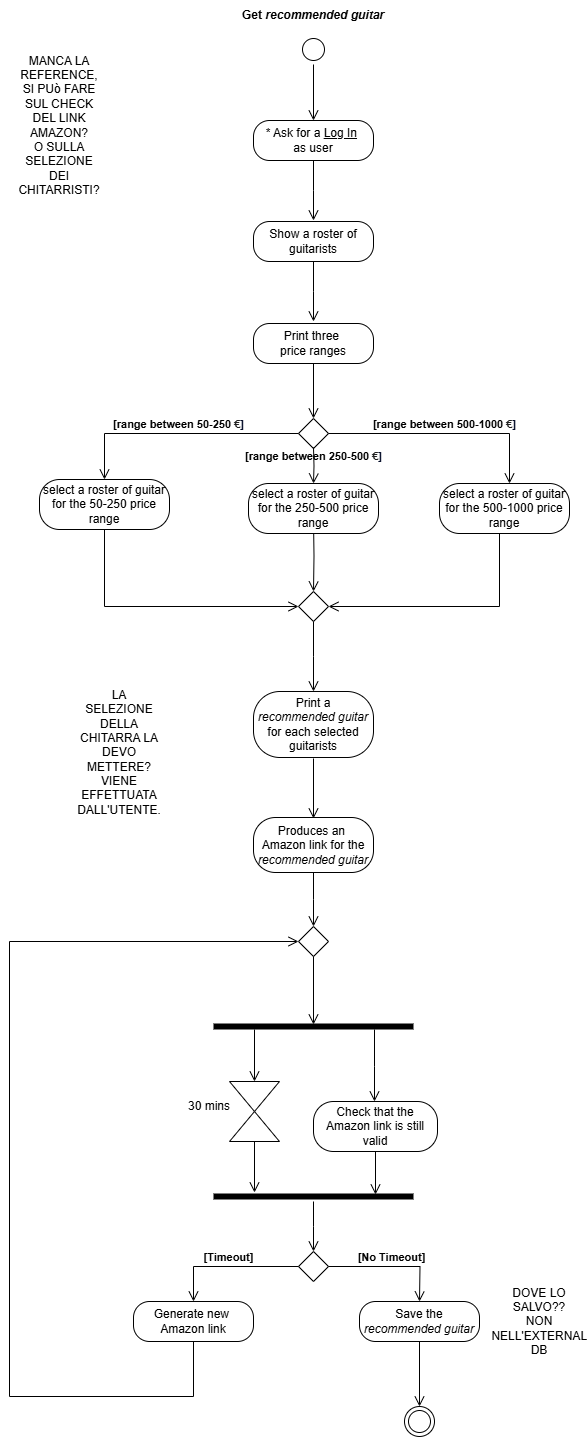

The diagram above was exported from draw.io. Its source (the exported page's mxGraphModel, read from the mxfile embedded in the PNG):
<mxGraphModel dx="880" dy="468" grid="1" gridSize="10" guides="1" tooltips="1" connect="1" arrows="1" fold="1" page="1" pageScale="1" pageWidth="583" pageHeight="827" math="0" shadow="0">
  <root>
    <mxCell id="0" />
    <mxCell id="1" parent="0" />
    <mxCell id="2TC249Ps-FjfghabirkZ-5" value="Print three&amp;nbsp;&lt;div&gt;price ranges&lt;/div&gt;" style="rounded=1;whiteSpace=wrap;html=1;arcSize=40;labelBackgroundColor=none;" parent="1" vertex="1">
      <mxGeometry x="354" y="393" width="120" height="40" as="geometry" />
    </mxCell>
    <mxCell id="2TC249Ps-FjfghabirkZ-6" value="" style="edgeStyle=orthogonalEdgeStyle;html=1;verticalAlign=bottom;endArrow=open;endSize=8;rounded=0;labelBackgroundColor=none;fontColor=default;exitX=0.5;exitY=1;exitDx=0;exitDy=0;" parent="1" source="2TC249Ps-FjfghabirkZ-5" edge="1">
      <mxGeometry relative="1" as="geometry">
        <mxPoint x="414" y="488" as="targetPoint" />
        <mxPoint x="414" y="441" as="sourcePoint" />
      </mxGeometry>
    </mxCell>
    <mxCell id="2TC249Ps-FjfghabirkZ-9" value="" style="rhombus;whiteSpace=wrap;html=1;labelBackgroundColor=none;" parent="1" vertex="1">
      <mxGeometry x="399" y="488" width="30" height="30" as="geometry" />
    </mxCell>
    <mxCell id="2TC249Ps-FjfghabirkZ-10" value="&lt;b&gt;[range between 500-1000&amp;nbsp;&lt;span style=&quot;text-align: left; text-wrap-mode: wrap; color: rgb(31, 31, 31); background-color: rgb(255, 255, 255);&quot;&gt;€&lt;/span&gt;&lt;span style=&quot;text-align: left; background-color: initial;&quot;&gt;&lt;font style=&quot;&quot; face=&quot;Helvetica&quot;&gt;&lt;font style=&quot;&quot; color=&quot;#040c28&quot;&gt;&lt;span style=&quot;text-wrap-mode: wrap;&quot;&gt;]&lt;/span&gt;&lt;/font&gt;&lt;/font&gt;&lt;/span&gt;&lt;/b&gt;" style="edgeStyle=orthogonalEdgeStyle;html=1;verticalAlign=bottom;endArrow=open;endSize=8;rounded=0;exitX=1;exitY=0.5;exitDx=0;exitDy=0;labelBackgroundColor=none;fontColor=default;" parent="1" source="2TC249Ps-FjfghabirkZ-9" target="2TC249Ps-FjfghabirkZ-20" edge="1">
      <mxGeometry relative="1" as="geometry">
        <mxPoint x="600" y="548" as="targetPoint" />
        <mxPoint x="550" y="488" as="sourcePoint" />
        <Array as="points">
          <mxPoint x="610" y="503" />
        </Array>
      </mxGeometry>
    </mxCell>
    <mxCell id="2TC249Ps-FjfghabirkZ-12" value="" style="edgeStyle=orthogonalEdgeStyle;html=1;verticalAlign=bottom;endArrow=open;endSize=8;rounded=0;entryX=1;entryY=0.5;entryDx=0;entryDy=0;labelBackgroundColor=none;fontColor=default;" parent="1" target="2TC249Ps-FjfghabirkZ-24" edge="1">
      <mxGeometry relative="1" as="geometry">
        <mxPoint x="600" y="659" as="targetPoint" />
        <mxPoint x="600" y="589" as="sourcePoint" />
        <Array as="points">
          <mxPoint x="600" y="676" />
        </Array>
      </mxGeometry>
    </mxCell>
    <mxCell id="2TC249Ps-FjfghabirkZ-13" value="&lt;b&gt;[range between 250-500&amp;nbsp;&lt;span style=&quot;text-align: left; text-wrap-mode: wrap; color: rgb(31, 31, 31);&quot;&gt;€&lt;/span&gt;&lt;span style=&quot;text-align: left; background-color: initial;&quot;&gt;&lt;font style=&quot;&quot; face=&quot;Helvetica&quot;&gt;&lt;font style=&quot;&quot; color=&quot;#040c28&quot;&gt;&lt;span style=&quot;text-wrap-mode: wrap;&quot;&gt;]&lt;/span&gt;&lt;/font&gt;&lt;/font&gt;&lt;/span&gt;&lt;/b&gt;" style="edgeStyle=orthogonalEdgeStyle;html=1;verticalAlign=bottom;endArrow=open;endSize=8;rounded=0;exitX=0.5;exitY=1;exitDx=0;exitDy=0;labelBackgroundColor=none;fontColor=default;entryX=0.5;entryY=0;entryDx=0;entryDy=0;" parent="1" target="2TC249Ps-FjfghabirkZ-19" edge="1">
      <mxGeometry relative="1" as="geometry">
        <mxPoint x="414" y="547" as="targetPoint" />
        <mxPoint x="414" y="517" as="sourcePoint" />
        <mxPoint as="offset" />
      </mxGeometry>
    </mxCell>
    <mxCell id="2TC249Ps-FjfghabirkZ-15" value="" style="edgeStyle=orthogonalEdgeStyle;html=1;verticalAlign=bottom;endArrow=open;endSize=8;rounded=0;labelBackgroundColor=none;fontColor=default;entryX=0.5;entryY=0;entryDx=0;entryDy=0;" parent="1" target="2TC249Ps-FjfghabirkZ-24" edge="1">
      <mxGeometry relative="1" as="geometry">
        <mxPoint x="414" y="659" as="targetPoint" />
        <mxPoint x="414" y="589" as="sourcePoint" />
      </mxGeometry>
    </mxCell>
    <mxCell id="2TC249Ps-FjfghabirkZ-16" value="&lt;div style=&quot;text-align: left;&quot;&gt;&lt;b&gt;&lt;span style=&quot;background-color: initial;&quot;&gt;&lt;font style=&quot;&quot; face=&quot;Helvetica&quot;&gt;[range between 50-250&amp;nbsp;&lt;/font&gt;&lt;/span&gt;&lt;span style=&quot;text-wrap-mode: wrap; color: rgb(31, 31, 31); text-align: left; background-color: rgb(255, 255, 255);&quot;&gt;&lt;font style=&quot;font-size: 11px;&quot;&gt;€&lt;/font&gt;&lt;/span&gt;&lt;span style=&quot;background-color: initial;&quot;&gt;&lt;font style=&quot;&quot; face=&quot;Helvetica&quot;&gt;&lt;font style=&quot;&quot; color=&quot;#040c28&quot;&gt;&lt;span style=&quot;text-wrap-mode: wrap;&quot;&gt;]&lt;/span&gt;&lt;/font&gt;&lt;/font&gt;&lt;/span&gt;&lt;/b&gt;&lt;/div&gt;" style="edgeStyle=orthogonalEdgeStyle;html=1;verticalAlign=bottom;endArrow=open;endSize=8;rounded=0;exitX=0;exitY=0.5;exitDx=0;exitDy=0;labelBackgroundColor=none;fontColor=default;entryX=0.5;entryY=0;entryDx=0;entryDy=0;" parent="1" source="2TC249Ps-FjfghabirkZ-9" target="2TC249Ps-FjfghabirkZ-17" edge="1">
      <mxGeometry relative="1" as="geometry">
        <mxPoint x="210" y="548" as="targetPoint" />
        <mxPoint x="424" y="438" as="sourcePoint" />
        <mxPoint as="offset" />
      </mxGeometry>
    </mxCell>
    <mxCell id="2TC249Ps-FjfghabirkZ-17" value="select a roster of guitar for the 50-250 price range" style="rounded=1;whiteSpace=wrap;html=1;arcSize=40;labelBackgroundColor=none;" parent="1" vertex="1">
      <mxGeometry x="140" y="549" width="130" height="50" as="geometry" />
    </mxCell>
    <mxCell id="2TC249Ps-FjfghabirkZ-18" value="" style="edgeStyle=orthogonalEdgeStyle;html=1;verticalAlign=bottom;endArrow=open;endSize=8;rounded=0;entryX=0;entryY=0.5;entryDx=0;entryDy=0;labelBackgroundColor=none;fontColor=default;" parent="1" target="2TC249Ps-FjfghabirkZ-24" edge="1">
      <mxGeometry relative="1" as="geometry">
        <mxPoint x="205" y="659" as="targetPoint" />
        <mxPoint x="205" y="599" as="sourcePoint" />
        <Array as="points">
          <mxPoint x="205" y="676" />
        </Array>
      </mxGeometry>
    </mxCell>
    <mxCell id="2TC249Ps-FjfghabirkZ-19" value="select a roster of guitar for the 250-500 price range" style="rounded=1;whiteSpace=wrap;html=1;arcSize=40;labelBackgroundColor=none;" parent="1" vertex="1">
      <mxGeometry x="349" y="553" width="130" height="50" as="geometry" />
    </mxCell>
    <mxCell id="2TC249Ps-FjfghabirkZ-20" value="select a roster of guitar for the 500-1000 price range" style="rounded=1;whiteSpace=wrap;html=1;arcSize=40;labelBackgroundColor=none;" parent="1" vertex="1">
      <mxGeometry x="540" y="553" width="130" height="50" as="geometry" />
    </mxCell>
    <mxCell id="2TC249Ps-FjfghabirkZ-21" value="Show a roster of guitarists" style="rounded=1;whiteSpace=wrap;html=1;arcSize=40;labelBackgroundColor=none;" parent="1" vertex="1">
      <mxGeometry x="354" y="291" width="120" height="40" as="geometry" />
    </mxCell>
    <mxCell id="2TC249Ps-FjfghabirkZ-22" value="" style="edgeStyle=orthogonalEdgeStyle;html=1;verticalAlign=bottom;endArrow=open;endSize=8;rounded=0;labelBackgroundColor=none;fontColor=default;" parent="1" source="2TC249Ps-FjfghabirkZ-21" edge="1">
      <mxGeometry relative="1" as="geometry">
        <mxPoint x="414" y="391" as="targetPoint" />
      </mxGeometry>
    </mxCell>
    <mxCell id="2TC249Ps-FjfghabirkZ-24" value="" style="rhombus;whiteSpace=wrap;html=1;labelBackgroundColor=none;" parent="1" vertex="1">
      <mxGeometry x="399" y="661" width="30" height="30" as="geometry" />
    </mxCell>
    <mxCell id="2TC249Ps-FjfghabirkZ-25" value="" style="edgeStyle=orthogonalEdgeStyle;html=1;verticalAlign=bottom;endArrow=open;endSize=8;rounded=0;exitX=0.5;exitY=1;exitDx=0;exitDy=0;labelBackgroundColor=none;fontColor=default;" parent="1" source="2TC249Ps-FjfghabirkZ-24" edge="1">
      <mxGeometry relative="1" as="geometry">
        <mxPoint x="414" y="761" as="targetPoint" />
        <mxPoint x="424" y="599" as="sourcePoint" />
      </mxGeometry>
    </mxCell>
    <mxCell id="2TC249Ps-FjfghabirkZ-26" value="Print a&lt;div&gt;&lt;i&gt;recommended guitar&lt;/i&gt;&lt;/div&gt;&lt;div&gt;for each selected guitarists&lt;/div&gt;" style="rounded=1;whiteSpace=wrap;html=1;arcSize=40;labelBackgroundColor=none;" parent="1" vertex="1">
      <mxGeometry x="354" y="761" width="120" height="66" as="geometry" />
    </mxCell>
    <mxCell id="2TC249Ps-FjfghabirkZ-27" value="" style="edgeStyle=orthogonalEdgeStyle;html=1;verticalAlign=bottom;endArrow=open;endSize=8;rounded=0;labelBackgroundColor=none;fontColor=default;" parent="1" edge="1">
      <mxGeometry relative="1" as="geometry">
        <mxPoint x="414" y="888" as="targetPoint" />
        <mxPoint x="414" y="828" as="sourcePoint" />
      </mxGeometry>
    </mxCell>
    <mxCell id="2TC249Ps-FjfghabirkZ-28" value="Produces an&amp;nbsp;&lt;div&gt;Amazon link for the&lt;/div&gt;&lt;div&gt;&lt;i&gt;recommended guitar&lt;/i&gt;&lt;/div&gt;" style="rounded=1;whiteSpace=wrap;html=1;arcSize=40;labelBackgroundColor=none;" parent="1" vertex="1">
      <mxGeometry x="354" y="887" width="120" height="55" as="geometry" />
    </mxCell>
    <mxCell id="2TC249Ps-FjfghabirkZ-29" value="" style="edgeStyle=orthogonalEdgeStyle;html=1;verticalAlign=bottom;endArrow=open;endSize=8;rounded=0;labelBackgroundColor=none;fontColor=default;" parent="1" source="2TC249Ps-FjfghabirkZ-28" edge="1">
      <mxGeometry relative="1" as="geometry">
        <mxPoint x="414" y="996" as="targetPoint" />
      </mxGeometry>
    </mxCell>
    <mxCell id="2TC249Ps-FjfghabirkZ-30" value="" style="shape=line;html=1;strokeWidth=6;labelBackgroundColor=none;" parent="1" vertex="1">
      <mxGeometry x="314" y="1091" width="200" height="10" as="geometry" />
    </mxCell>
    <mxCell id="2TC249Ps-FjfghabirkZ-31" value="" style="edgeStyle=orthogonalEdgeStyle;html=1;verticalAlign=bottom;endArrow=open;endSize=8;rounded=0;exitX=0.805;exitY=0.8;exitDx=0;exitDy=0;exitPerimeter=0;labelBackgroundColor=none;fontColor=default;" parent="1" source="2TC249Ps-FjfghabirkZ-30" edge="1">
      <mxGeometry relative="1" as="geometry">
        <mxPoint x="475" y="1171" as="targetPoint" />
      </mxGeometry>
    </mxCell>
    <mxCell id="2TC249Ps-FjfghabirkZ-32" value="Check that the Amazon link is still valid" style="rounded=1;whiteSpace=wrap;html=1;arcSize=40;labelBackgroundColor=none;" parent="1" vertex="1">
      <mxGeometry x="414" y="1171" width="124" height="50" as="geometry" />
    </mxCell>
    <mxCell id="2TC249Ps-FjfghabirkZ-34" value="" style="edgeStyle=orthogonalEdgeStyle;html=1;verticalAlign=bottom;endArrow=open;endSize=8;rounded=0;exitX=0.5;exitY=1;exitDx=0;exitDy=0;entryX=0.81;entryY=0.3;entryDx=0;entryDy=0;entryPerimeter=0;labelBackgroundColor=none;fontColor=default;" parent="1" source="2TC249Ps-FjfghabirkZ-32" target="2TC249Ps-FjfghabirkZ-44" edge="1">
      <mxGeometry relative="1" as="geometry">
        <mxPoint x="476" y="1281" as="targetPoint" />
        <mxPoint x="424" y="1041" as="sourcePoint" />
      </mxGeometry>
    </mxCell>
    <mxCell id="2TC249Ps-FjfghabirkZ-35" value="" style="rhombus;whiteSpace=wrap;html=1;labelBackgroundColor=none;" parent="1" vertex="1">
      <mxGeometry x="399" y="1321" width="30" height="30" as="geometry" />
    </mxCell>
    <mxCell id="2TC249Ps-FjfghabirkZ-38" value="" style="triangle;whiteSpace=wrap;html=1;direction=south;labelBackgroundColor=none;" parent="1" vertex="1">
      <mxGeometry x="330" y="1151" width="50" height="30" as="geometry" />
    </mxCell>
    <mxCell id="2TC249Ps-FjfghabirkZ-40" value="" style="triangle;whiteSpace=wrap;html=1;direction=north;labelBackgroundColor=none;" parent="1" vertex="1">
      <mxGeometry x="330" y="1181" width="50" height="30" as="geometry" />
    </mxCell>
    <mxCell id="2TC249Ps-FjfghabirkZ-41" value="" style="edgeStyle=orthogonalEdgeStyle;html=1;verticalAlign=bottom;endArrow=open;endSize=8;rounded=0;entryX=0;entryY=0.5;entryDx=0;entryDy=0;exitX=0.205;exitY=0.8;exitDx=0;exitDy=0;exitPerimeter=0;labelBackgroundColor=none;fontColor=default;" parent="1" source="2TC249Ps-FjfghabirkZ-30" target="2TC249Ps-FjfghabirkZ-38" edge="1">
      <mxGeometry relative="1" as="geometry">
        <mxPoint x="424" y="1101" as="targetPoint" />
        <mxPoint x="424" y="1041" as="sourcePoint" />
      </mxGeometry>
    </mxCell>
    <mxCell id="2TC249Ps-FjfghabirkZ-42" value="30 mins" style="text;html=1;align=center;verticalAlign=middle;whiteSpace=wrap;rounded=0;labelBackgroundColor=none;" parent="1" vertex="1">
      <mxGeometry x="280" y="1161" width="60" height="30" as="geometry" />
    </mxCell>
    <mxCell id="2TC249Ps-FjfghabirkZ-43" value="" style="edgeStyle=orthogonalEdgeStyle;html=1;verticalAlign=bottom;endArrow=open;endSize=8;rounded=0;entryX=0.205;entryY=0.1;entryDx=0;entryDy=0;exitX=0;exitY=0.5;exitDx=0;exitDy=0;entryPerimeter=0;labelBackgroundColor=none;fontColor=default;" parent="1" source="2TC249Ps-FjfghabirkZ-40" target="2TC249Ps-FjfghabirkZ-44" edge="1">
      <mxGeometry relative="1" as="geometry">
        <mxPoint x="365" y="1161" as="targetPoint" />
        <mxPoint x="365" y="1109" as="sourcePoint" />
      </mxGeometry>
    </mxCell>
    <mxCell id="2TC249Ps-FjfghabirkZ-44" value="" style="shape=line;html=1;strokeWidth=6;labelBackgroundColor=none;" parent="1" vertex="1">
      <mxGeometry x="314" y="1261" width="200" height="10" as="geometry" />
    </mxCell>
    <mxCell id="2TC249Ps-FjfghabirkZ-45" value="" style="edgeStyle=orthogonalEdgeStyle;html=1;verticalAlign=bottom;endArrow=open;endSize=8;rounded=0;labelBackgroundColor=none;fontColor=default;" parent="1" source="2TC249Ps-FjfghabirkZ-44" edge="1">
      <mxGeometry relative="1" as="geometry">
        <mxPoint x="414" y="1321" as="targetPoint" />
        <mxPoint x="440" y="1291" as="sourcePoint" />
      </mxGeometry>
    </mxCell>
    <mxCell id="2TC249Ps-FjfghabirkZ-47" value="&lt;b&gt;[No Timeout]&lt;/b&gt;" style="edgeStyle=orthogonalEdgeStyle;html=1;verticalAlign=bottom;endArrow=open;endSize=8;rounded=0;exitX=1;exitY=0.5;exitDx=0;exitDy=0;labelBackgroundColor=none;fontColor=default;" parent="1" source="2TC249Ps-FjfghabirkZ-35" edge="1">
      <mxGeometry relative="1" as="geometry">
        <mxPoint x="520" y="1371" as="targetPoint" />
        <mxPoint x="440" y="1332" as="sourcePoint" />
      </mxGeometry>
    </mxCell>
    <mxCell id="2TC249Ps-FjfghabirkZ-48" value="Save the&lt;div&gt;&lt;i&gt;recommended guitar&lt;/i&gt;&lt;/div&gt;" style="rounded=1;whiteSpace=wrap;html=1;arcSize=40;labelBackgroundColor=none;" parent="1" vertex="1">
      <mxGeometry x="460" y="1371" width="120" height="40" as="geometry" />
    </mxCell>
    <mxCell id="2TC249Ps-FjfghabirkZ-50" value="&lt;b&gt;[Timeout]&lt;/b&gt;" style="edgeStyle=orthogonalEdgeStyle;html=1;verticalAlign=bottom;endArrow=open;endSize=8;rounded=0;exitX=0;exitY=0.5;exitDx=0;exitDy=0;labelBackgroundColor=none;fontColor=default;" parent="1" source="2TC249Ps-FjfghabirkZ-35" target="2TC249Ps-FjfghabirkZ-51" edge="1">
      <mxGeometry relative="1" as="geometry">
        <mxPoint x="300" y="1371" as="targetPoint" />
        <mxPoint x="424" y="1281" as="sourcePoint" />
      </mxGeometry>
    </mxCell>
    <mxCell id="2TC249Ps-FjfghabirkZ-51" value="Generate new&amp;nbsp;&lt;div&gt;Amazon link&lt;/div&gt;" style="rounded=1;whiteSpace=wrap;html=1;arcSize=40;labelBackgroundColor=none;" parent="1" vertex="1">
      <mxGeometry x="234" y="1371" width="120" height="40" as="geometry" />
    </mxCell>
    <mxCell id="2TC249Ps-FjfghabirkZ-52" value="" style="edgeStyle=orthogonalEdgeStyle;html=1;verticalAlign=bottom;endArrow=open;endSize=8;rounded=0;exitX=0.5;exitY=1;exitDx=0;exitDy=0;entryX=0;entryY=0.5;entryDx=0;entryDy=0;labelBackgroundColor=none;fontColor=default;" parent="1" source="2TC249Ps-FjfghabirkZ-51" target="2TC249Ps-FjfghabirkZ-53" edge="1">
      <mxGeometry relative="1" as="geometry">
        <mxPoint x="110" y="966" as="targetPoint" />
        <mxPoint x="530" y="1326" as="sourcePoint" />
        <Array as="points">
          <mxPoint x="294" y="1466" />
          <mxPoint x="110" y="1466" />
          <mxPoint x="110" y="1011" />
        </Array>
      </mxGeometry>
    </mxCell>
    <mxCell id="2TC249Ps-FjfghabirkZ-53" value="" style="rhombus;whiteSpace=wrap;html=1;labelBackgroundColor=none;" parent="1" vertex="1">
      <mxGeometry x="399" y="996" width="30" height="30" as="geometry" />
    </mxCell>
    <mxCell id="2TC249Ps-FjfghabirkZ-54" value="" style="edgeStyle=orthogonalEdgeStyle;html=1;verticalAlign=bottom;endArrow=open;endSize=8;rounded=0;entryX=0.5;entryY=0.3;entryDx=0;entryDy=0;entryPerimeter=0;exitX=0.5;exitY=1;exitDx=0;exitDy=0;labelBackgroundColor=none;fontColor=default;" parent="1" source="2TC249Ps-FjfghabirkZ-53" target="2TC249Ps-FjfghabirkZ-30" edge="1">
      <mxGeometry relative="1" as="geometry">
        <mxPoint x="424" y="1006" as="targetPoint" />
        <mxPoint x="414" y="1036" as="sourcePoint" />
      </mxGeometry>
    </mxCell>
    <mxCell id="2TC249Ps-FjfghabirkZ-55" value="" style="ellipse;html=1;shape=endState;labelBackgroundColor=none;" parent="1" vertex="1">
      <mxGeometry x="505" y="1476" width="30" height="30" as="geometry" />
    </mxCell>
    <mxCell id="2TC249Ps-FjfghabirkZ-56" value="" style="edgeStyle=orthogonalEdgeStyle;html=1;verticalAlign=bottom;endArrow=open;endSize=8;rounded=0;entryX=0.5;entryY=0;entryDx=0;entryDy=0;exitX=0.5;exitY=1;exitDx=0;exitDy=0;labelBackgroundColor=none;fontColor=default;" parent="1" source="2TC249Ps-FjfghabirkZ-48" target="2TC249Ps-FjfghabirkZ-55" edge="1">
      <mxGeometry relative="1" as="geometry">
        <mxPoint x="424" y="1331" as="targetPoint" />
        <mxPoint x="520" y="1416" as="sourcePoint" />
      </mxGeometry>
    </mxCell>
    <mxCell id="mujaLkodgGkuYjhGI6Zu-1" value="" style="ellipse;html=1;shape=startState;labelBackgroundColor=none;" parent="1" vertex="1">
      <mxGeometry x="399" y="104" width="30" height="30" as="geometry" />
    </mxCell>
    <mxCell id="mujaLkodgGkuYjhGI6Zu-2" value="" style="edgeStyle=orthogonalEdgeStyle;html=1;verticalAlign=bottom;endArrow=open;endSize=8;rounded=0;labelBackgroundColor=none;fontColor=default;entryX=0.5;entryY=0;entryDx=0;entryDy=0;" parent="1" source="mujaLkodgGkuYjhGI6Zu-1" edge="1" target="aJrp_hae6Bc1Qk4WloFH-1">
      <mxGeometry relative="1" as="geometry">
        <mxPoint x="414" y="194" as="targetPoint" />
      </mxGeometry>
    </mxCell>
    <mxCell id="mujaLkodgGkuYjhGI6Zu-3" value="&lt;b&gt;Get &lt;i&gt;recommended guitar&lt;/i&gt;&lt;/b&gt;" style="text;html=1;align=center;verticalAlign=middle;whiteSpace=wrap;rounded=0;labelBackgroundColor=none;" parent="1" vertex="1">
      <mxGeometry x="324" y="70" width="180" height="30" as="geometry" />
    </mxCell>
    <mxCell id="AbLm6pc4OaJf6u9COcrc-1" value="DOVE LO SALVO??&lt;div&gt;NON NELL'EXTERNAL DB&lt;/div&gt;" style="text;html=1;align=center;verticalAlign=middle;whiteSpace=wrap;rounded=0;labelBackgroundColor=none;" parent="1" vertex="1">
      <mxGeometry x="610" y="1376" width="60" height="30" as="geometry" />
    </mxCell>
    <mxCell id="AbLm6pc4OaJf6u9COcrc-3" value="MANCA LA REFERENCE, SI PUò FARE SUL CHECK DEL LINK AMAZON?&lt;div&gt;O SULLA SELEZIONE DEI CHITARRISTI?&lt;/div&gt;" style="text;html=1;align=center;verticalAlign=middle;whiteSpace=wrap;rounded=0;labelBackgroundColor=none;" parent="1" vertex="1">
      <mxGeometry x="130" y="180" width="60" height="30" as="geometry" />
    </mxCell>
    <mxCell id="AbLm6pc4OaJf6u9COcrc-4" value="LA SELEZIONE DELLA CHITARRA LA DEVO METTERE? VIENE EFFETTUATA DALL'UTENTE." style="text;html=1;align=center;verticalAlign=middle;whiteSpace=wrap;rounded=0;labelBackgroundColor=none;" parent="1" vertex="1">
      <mxGeometry x="190" y="807" width="60" height="30" as="geometry" />
    </mxCell>
    <mxCell id="aJrp_hae6Bc1Qk4WloFH-1" value="* Ask for a &lt;u&gt;Log In&lt;/u&gt;&amp;nbsp;&lt;div&gt;as user&lt;/div&gt;" style="rounded=1;whiteSpace=wrap;html=1;arcSize=40;labelBackgroundColor=none;" vertex="1" parent="1">
      <mxGeometry x="354" y="190" width="120" height="40" as="geometry" />
    </mxCell>
    <mxCell id="aJrp_hae6Bc1Qk4WloFH-2" value="" style="edgeStyle=orthogonalEdgeStyle;html=1;verticalAlign=bottom;endArrow=open;endSize=8;rounded=0;labelBackgroundColor=none;fontColor=default;" edge="1" source="aJrp_hae6Bc1Qk4WloFH-1" parent="1">
      <mxGeometry relative="1" as="geometry">
        <mxPoint x="414" y="290" as="targetPoint" />
      </mxGeometry>
    </mxCell>
  </root>
</mxGraphModel>